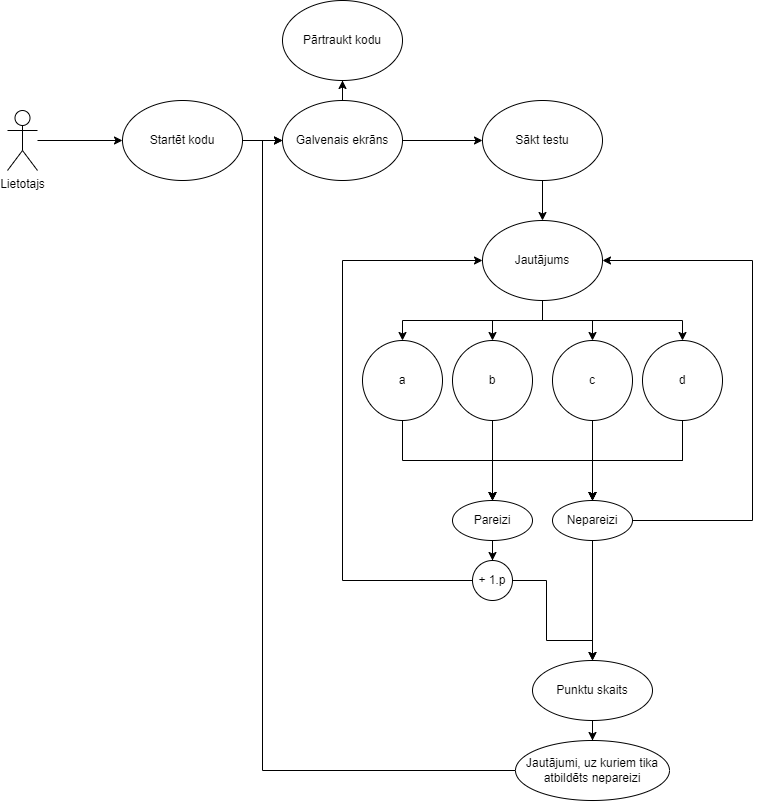

The diagram above was exported from draw.io. Its source (the exported page's mxGraphModel, read from the mxfile embedded in the PNG):
<mxGraphModel dx="2049" dy="1126" grid="1" gridSize="10" guides="1" tooltips="1" connect="1" arrows="1" fold="1" page="1" pageScale="1" pageWidth="827" pageHeight="1169" math="0" shadow="0">
  <root>
    <mxCell id="0" />
    <mxCell id="1" parent="0" />
    <mxCell id="9D-Xl9F3WN8WLVEu9RI6-95" style="edgeStyle=orthogonalEdgeStyle;rounded=0;orthogonalLoop=1;jettySize=auto;html=1;entryX=0;entryY=0.5;entryDx=0;entryDy=0;" parent="1" source="9D-Xl9F3WN8WLVEu9RI6-96" target="9D-Xl9F3WN8WLVEu9RI6-98" edge="1">
      <mxGeometry relative="1" as="geometry">
        <Array as="points">
          <mxPoint x="66" y="220" />
          <mxPoint x="66" y="220" />
        </Array>
      </mxGeometry>
    </mxCell>
    <mxCell id="9D-Xl9F3WN8WLVEu9RI6-96" value="Lietotajs" style="shape=umlActor;verticalLabelPosition=bottom;verticalAlign=top;html=1;" parent="1" vertex="1">
      <mxGeometry x="41" y="190" width="30" height="60" as="geometry" />
    </mxCell>
    <mxCell id="9D-Xl9F3WN8WLVEu9RI6-97" style="edgeStyle=orthogonalEdgeStyle;rounded=0;orthogonalLoop=1;jettySize=auto;html=1;entryX=0;entryY=0.5;entryDx=0;entryDy=0;" parent="1" source="9D-Xl9F3WN8WLVEu9RI6-98" target="9D-Xl9F3WN8WLVEu9RI6-102" edge="1">
      <mxGeometry relative="1" as="geometry" />
    </mxCell>
    <mxCell id="9D-Xl9F3WN8WLVEu9RI6-98" value="Startēt kodu" style="ellipse;whiteSpace=wrap;html=1;" parent="1" vertex="1">
      <mxGeometry x="156" y="180" width="120" height="80" as="geometry" />
    </mxCell>
    <mxCell id="9D-Xl9F3WN8WLVEu9RI6-99" value="Pārtraukt kodu" style="ellipse;whiteSpace=wrap;html=1;" parent="1" vertex="1">
      <mxGeometry x="316" y="80" width="120" height="80" as="geometry" />
    </mxCell>
    <mxCell id="9D-Xl9F3WN8WLVEu9RI6-100" style="edgeStyle=orthogonalEdgeStyle;rounded=0;orthogonalLoop=1;jettySize=auto;html=1;entryX=0;entryY=0.5;entryDx=0;entryDy=0;" parent="1" source="9D-Xl9F3WN8WLVEu9RI6-102" target="9D-Xl9F3WN8WLVEu9RI6-104" edge="1">
      <mxGeometry relative="1" as="geometry" />
    </mxCell>
    <mxCell id="y6mbAxn6C8A4yQm46W3I-1" style="edgeStyle=orthogonalEdgeStyle;rounded=0;orthogonalLoop=1;jettySize=auto;html=1;entryX=0.5;entryY=1;entryDx=0;entryDy=0;" edge="1" parent="1" source="9D-Xl9F3WN8WLVEu9RI6-102" target="9D-Xl9F3WN8WLVEu9RI6-99">
      <mxGeometry relative="1" as="geometry" />
    </mxCell>
    <mxCell id="9D-Xl9F3WN8WLVEu9RI6-102" value="Galvenais ekrāns" style="ellipse;whiteSpace=wrap;html=1;" parent="1" vertex="1">
      <mxGeometry x="316" y="180" width="120" height="80" as="geometry" />
    </mxCell>
    <mxCell id="9D-Xl9F3WN8WLVEu9RI6-103" style="edgeStyle=orthogonalEdgeStyle;rounded=0;orthogonalLoop=1;jettySize=auto;html=1;entryX=0.5;entryY=0;entryDx=0;entryDy=0;" parent="1" source="9D-Xl9F3WN8WLVEu9RI6-104" target="9D-Xl9F3WN8WLVEu9RI6-109" edge="1">
      <mxGeometry relative="1" as="geometry" />
    </mxCell>
    <mxCell id="9D-Xl9F3WN8WLVEu9RI6-104" value="Sākt testu" style="ellipse;whiteSpace=wrap;html=1;" parent="1" vertex="1">
      <mxGeometry x="516" y="180" width="120" height="80" as="geometry" />
    </mxCell>
    <mxCell id="9D-Xl9F3WN8WLVEu9RI6-105" style="edgeStyle=orthogonalEdgeStyle;rounded=0;orthogonalLoop=1;jettySize=auto;html=1;entryX=0.5;entryY=0;entryDx=0;entryDy=0;" parent="1" source="9D-Xl9F3WN8WLVEu9RI6-109" target="9D-Xl9F3WN8WLVEu9RI6-111" edge="1">
      <mxGeometry relative="1" as="geometry">
        <Array as="points">
          <mxPoint x="576" y="400" />
        </Array>
      </mxGeometry>
    </mxCell>
    <mxCell id="9D-Xl9F3WN8WLVEu9RI6-106" style="edgeStyle=orthogonalEdgeStyle;rounded=0;orthogonalLoop=1;jettySize=auto;html=1;entryX=0.5;entryY=0;entryDx=0;entryDy=0;" parent="1" source="9D-Xl9F3WN8WLVEu9RI6-109" target="9D-Xl9F3WN8WLVEu9RI6-114" edge="1">
      <mxGeometry relative="1" as="geometry">
        <Array as="points">
          <mxPoint x="576" y="400" />
          <mxPoint x="526" y="400" />
        </Array>
      </mxGeometry>
    </mxCell>
    <mxCell id="9D-Xl9F3WN8WLVEu9RI6-107" style="edgeStyle=orthogonalEdgeStyle;rounded=0;orthogonalLoop=1;jettySize=auto;html=1;entryX=0.5;entryY=0;entryDx=0;entryDy=0;" parent="1" source="9D-Xl9F3WN8WLVEu9RI6-109" target="9D-Xl9F3WN8WLVEu9RI6-117" edge="1">
      <mxGeometry relative="1" as="geometry" />
    </mxCell>
    <mxCell id="9D-Xl9F3WN8WLVEu9RI6-108" style="edgeStyle=orthogonalEdgeStyle;rounded=0;orthogonalLoop=1;jettySize=auto;html=1;entryX=0.5;entryY=0;entryDx=0;entryDy=0;" parent="1" source="9D-Xl9F3WN8WLVEu9RI6-109" target="9D-Xl9F3WN8WLVEu9RI6-120" edge="1">
      <mxGeometry relative="1" as="geometry">
        <Array as="points">
          <mxPoint x="576" y="400" />
          <mxPoint x="716" y="400" />
        </Array>
      </mxGeometry>
    </mxCell>
    <mxCell id="9D-Xl9F3WN8WLVEu9RI6-109" value="Jautājums" style="ellipse;whiteSpace=wrap;html=1;" parent="1" vertex="1">
      <mxGeometry x="516" y="300" width="120" height="80" as="geometry" />
    </mxCell>
    <mxCell id="9D-Xl9F3WN8WLVEu9RI6-110" style="edgeStyle=orthogonalEdgeStyle;rounded=0;orthogonalLoop=1;jettySize=auto;html=1;entryX=0.5;entryY=0;entryDx=0;entryDy=0;" parent="1" source="9D-Xl9F3WN8WLVEu9RI6-111" target="9D-Xl9F3WN8WLVEu9RI6-128" edge="1">
      <mxGeometry relative="1" as="geometry">
        <Array as="points">
          <mxPoint x="436" y="540" />
          <mxPoint x="626" y="540" />
        </Array>
      </mxGeometry>
    </mxCell>
    <mxCell id="9D-Xl9F3WN8WLVEu9RI6-111" value="a" style="ellipse;whiteSpace=wrap;html=1;" parent="1" vertex="1">
      <mxGeometry x="396" y="420" width="80" height="80" as="geometry" />
    </mxCell>
    <mxCell id="9D-Xl9F3WN8WLVEu9RI6-112" style="edgeStyle=orthogonalEdgeStyle;rounded=0;orthogonalLoop=1;jettySize=auto;html=1;entryX=0.5;entryY=0;entryDx=0;entryDy=0;" parent="1" source="9D-Xl9F3WN8WLVEu9RI6-114" target="9D-Xl9F3WN8WLVEu9RI6-125" edge="1">
      <mxGeometry relative="1" as="geometry" />
    </mxCell>
    <mxCell id="9D-Xl9F3WN8WLVEu9RI6-113" style="edgeStyle=orthogonalEdgeStyle;rounded=0;orthogonalLoop=1;jettySize=auto;html=1;entryX=0.5;entryY=0;entryDx=0;entryDy=0;" parent="1" source="9D-Xl9F3WN8WLVEu9RI6-114" target="9D-Xl9F3WN8WLVEu9RI6-128" edge="1">
      <mxGeometry relative="1" as="geometry">
        <Array as="points">
          <mxPoint x="526" y="540" />
          <mxPoint x="626" y="540" />
        </Array>
      </mxGeometry>
    </mxCell>
    <mxCell id="9D-Xl9F3WN8WLVEu9RI6-114" value="b" style="ellipse;whiteSpace=wrap;html=1;" parent="1" vertex="1">
      <mxGeometry x="486" y="420" width="80" height="80" as="geometry" />
    </mxCell>
    <mxCell id="9D-Xl9F3WN8WLVEu9RI6-115" style="edgeStyle=orthogonalEdgeStyle;rounded=0;orthogonalLoop=1;jettySize=auto;html=1;entryX=0.5;entryY=0;entryDx=0;entryDy=0;" parent="1" source="9D-Xl9F3WN8WLVEu9RI6-117" target="9D-Xl9F3WN8WLVEu9RI6-125" edge="1">
      <mxGeometry relative="1" as="geometry">
        <Array as="points">
          <mxPoint x="626" y="540" />
          <mxPoint x="526" y="540" />
        </Array>
      </mxGeometry>
    </mxCell>
    <mxCell id="9D-Xl9F3WN8WLVEu9RI6-116" style="edgeStyle=orthogonalEdgeStyle;rounded=0;orthogonalLoop=1;jettySize=auto;html=1;entryX=0.5;entryY=0;entryDx=0;entryDy=0;" parent="1" source="9D-Xl9F3WN8WLVEu9RI6-117" target="9D-Xl9F3WN8WLVEu9RI6-128" edge="1">
      <mxGeometry relative="1" as="geometry" />
    </mxCell>
    <mxCell id="9D-Xl9F3WN8WLVEu9RI6-117" value="c" style="ellipse;whiteSpace=wrap;html=1;" parent="1" vertex="1">
      <mxGeometry x="586" y="420" width="80" height="80" as="geometry" />
    </mxCell>
    <mxCell id="9D-Xl9F3WN8WLVEu9RI6-118" style="edgeStyle=orthogonalEdgeStyle;rounded=0;orthogonalLoop=1;jettySize=auto;html=1;entryX=0.5;entryY=0;entryDx=0;entryDy=0;" parent="1" source="9D-Xl9F3WN8WLVEu9RI6-120" target="9D-Xl9F3WN8WLVEu9RI6-125" edge="1">
      <mxGeometry relative="1" as="geometry">
        <Array as="points">
          <mxPoint x="716" y="540" />
          <mxPoint x="526" y="540" />
        </Array>
      </mxGeometry>
    </mxCell>
    <mxCell id="9D-Xl9F3WN8WLVEu9RI6-119" style="edgeStyle=orthogonalEdgeStyle;rounded=0;orthogonalLoop=1;jettySize=auto;html=1;entryX=0.5;entryY=0;entryDx=0;entryDy=0;" parent="1" source="9D-Xl9F3WN8WLVEu9RI6-120" target="9D-Xl9F3WN8WLVEu9RI6-128" edge="1">
      <mxGeometry relative="1" as="geometry">
        <Array as="points">
          <mxPoint x="716" y="540" />
          <mxPoint x="626" y="540" />
        </Array>
      </mxGeometry>
    </mxCell>
    <mxCell id="9D-Xl9F3WN8WLVEu9RI6-120" value="d" style="ellipse;whiteSpace=wrap;html=1;" parent="1" vertex="1">
      <mxGeometry x="676" y="420" width="80" height="80" as="geometry" />
    </mxCell>
    <mxCell id="9D-Xl9F3WN8WLVEu9RI6-124" style="edgeStyle=orthogonalEdgeStyle;rounded=0;orthogonalLoop=1;jettySize=auto;html=1;entryX=0.5;entryY=0;entryDx=0;entryDy=0;" parent="1" source="9D-Xl9F3WN8WLVEu9RI6-125" target="9D-Xl9F3WN8WLVEu9RI6-131" edge="1">
      <mxGeometry relative="1" as="geometry" />
    </mxCell>
    <mxCell id="9D-Xl9F3WN8WLVEu9RI6-125" value="Pareizi" style="ellipse;whiteSpace=wrap;html=1;" parent="1" vertex="1">
      <mxGeometry x="486" y="580" width="80" height="40" as="geometry" />
    </mxCell>
    <mxCell id="9D-Xl9F3WN8WLVEu9RI6-126" style="edgeStyle=orthogonalEdgeStyle;rounded=0;orthogonalLoop=1;jettySize=auto;html=1;entryX=0.5;entryY=0;entryDx=0;entryDy=0;" parent="1" source="9D-Xl9F3WN8WLVEu9RI6-128" target="9D-Xl9F3WN8WLVEu9RI6-133" edge="1">
      <mxGeometry relative="1" as="geometry">
        <mxPoint x="626" y="700" as="targetPoint" />
      </mxGeometry>
    </mxCell>
    <mxCell id="9D-Xl9F3WN8WLVEu9RI6-127" style="edgeStyle=orthogonalEdgeStyle;rounded=0;orthogonalLoop=1;jettySize=auto;html=1;entryX=1;entryY=0.5;entryDx=0;entryDy=0;" parent="1" source="9D-Xl9F3WN8WLVEu9RI6-128" target="9D-Xl9F3WN8WLVEu9RI6-109" edge="1">
      <mxGeometry relative="1" as="geometry">
        <Array as="points">
          <mxPoint x="786" y="600" />
          <mxPoint x="786" y="340" />
        </Array>
      </mxGeometry>
    </mxCell>
    <mxCell id="9D-Xl9F3WN8WLVEu9RI6-128" value="Nepareizi" style="ellipse;whiteSpace=wrap;html=1;" parent="1" vertex="1">
      <mxGeometry x="586" y="580" width="80" height="40" as="geometry" />
    </mxCell>
    <mxCell id="9D-Xl9F3WN8WLVEu9RI6-129" style="edgeStyle=orthogonalEdgeStyle;rounded=0;orthogonalLoop=1;jettySize=auto;html=1;entryX=0;entryY=0.5;entryDx=0;entryDy=0;exitX=0;exitY=0.5;exitDx=0;exitDy=0;" parent="1" source="9D-Xl9F3WN8WLVEu9RI6-131" target="9D-Xl9F3WN8WLVEu9RI6-109" edge="1">
      <mxGeometry relative="1" as="geometry">
        <mxPoint x="576.0000000000002" y="280" as="targetPoint" />
        <Array as="points">
          <mxPoint x="376" y="660" />
          <mxPoint x="376" y="340" />
        </Array>
      </mxGeometry>
    </mxCell>
    <mxCell id="9D-Xl9F3WN8WLVEu9RI6-130" style="edgeStyle=orthogonalEdgeStyle;rounded=0;orthogonalLoop=1;jettySize=auto;html=1;exitX=1;exitY=0.5;exitDx=0;exitDy=0;entryX=0.5;entryY=0;entryDx=0;entryDy=0;" parent="1" source="9D-Xl9F3WN8WLVEu9RI6-131" target="9D-Xl9F3WN8WLVEu9RI6-133" edge="1">
      <mxGeometry relative="1" as="geometry">
        <Array as="points">
          <mxPoint x="580" y="660" />
          <mxPoint x="580" y="720" />
          <mxPoint x="626" y="720" />
        </Array>
        <mxPoint x="620" y="720" as="targetPoint" />
      </mxGeometry>
    </mxCell>
    <mxCell id="9D-Xl9F3WN8WLVEu9RI6-131" value="+ 1.p" style="ellipse;whiteSpace=wrap;html=1;" parent="1" vertex="1">
      <mxGeometry x="506" y="640" width="40" height="40" as="geometry" />
    </mxCell>
    <mxCell id="9D-Xl9F3WN8WLVEu9RI6-132" style="edgeStyle=orthogonalEdgeStyle;rounded=0;orthogonalLoop=1;jettySize=auto;html=1;entryX=0;entryY=0.5;entryDx=0;entryDy=0;exitX=0;exitY=0.5;exitDx=0;exitDy=0;" parent="1" source="y6mbAxn6C8A4yQm46W3I-2" target="9D-Xl9F3WN8WLVEu9RI6-102" edge="1">
      <mxGeometry relative="1" as="geometry">
        <mxPoint x="296" y="220" as="targetPoint" />
      </mxGeometry>
    </mxCell>
    <mxCell id="y6mbAxn6C8A4yQm46W3I-3" style="edgeStyle=orthogonalEdgeStyle;rounded=0;orthogonalLoop=1;jettySize=auto;html=1;entryX=0.5;entryY=0;entryDx=0;entryDy=0;" edge="1" parent="1" source="9D-Xl9F3WN8WLVEu9RI6-133" target="y6mbAxn6C8A4yQm46W3I-2">
      <mxGeometry relative="1" as="geometry" />
    </mxCell>
    <mxCell id="9D-Xl9F3WN8WLVEu9RI6-133" value="Punktu skaits" style="ellipse;whiteSpace=wrap;html=1;" parent="1" vertex="1">
      <mxGeometry x="566" y="740" width="120" height="60" as="geometry" />
    </mxCell>
    <mxCell id="y6mbAxn6C8A4yQm46W3I-2" value="Jautājumi, uz kuriem tika atbildēts nepareizi" style="ellipse;whiteSpace=wrap;html=1;" vertex="1" parent="1">
      <mxGeometry x="549" y="820" width="154" height="60" as="geometry" />
    </mxCell>
  </root>
</mxGraphModel>